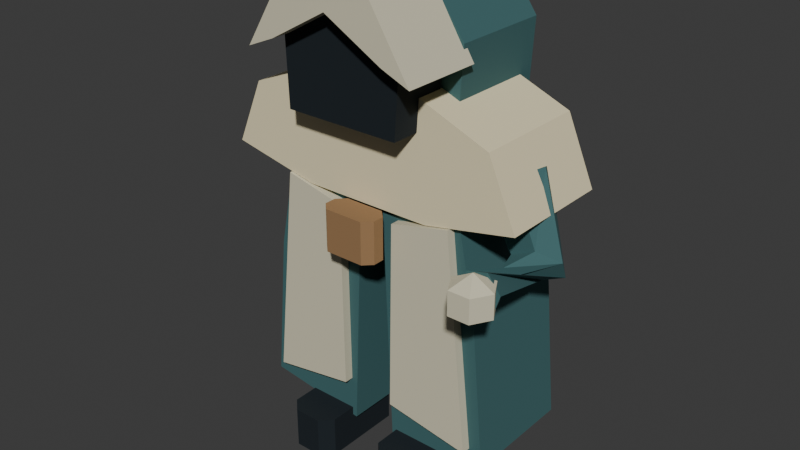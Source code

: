 # Source: keeper.blend  (saved by Blender 5.2.44; exported with 4.5.12 LTS)
import bpy
from mathutils import Matrix  # noqa: F401  (used for matrix-valued properties, if any)

bpy.ops.wm.read_factory_settings(use_empty=True)
scene = bpy.context.scene
scene.name = 'Scene'

# ---- collections
col_collection = bpy.data.collections.new('Collection'); scene.collection.children.link(col_collection)

# ---- materials (node trees are filled in below, after node groups)
mat_painted_reliquary = bpy.data.materials.new('Painted reliquary')

# ---- material node trees
mat_painted_reliquary.use_nodes = True; mat_painted_reliquary.node_tree.nodes.clear()
_N = mat_painted_reliquary.node_tree.nodes; _L = mat_painted_reliquary.node_tree.links
n0 = _N.new('ShaderNodeOutputMaterial'); n0.name = 'Material Output'; n0.location = (0, 0)
n1 = _N.new('ShaderNodeBsdfPrincipled'); n1.name = 'Principled BSDF'; n1.location = (0, 0)
n1.inputs[1].default_value = 0.08
n1.inputs[2].default_value = 0.86
n1.inputs[10].default_value = 0.005
n2 = _N.new('ShaderNodeVertexColor'); n2.name = 'Color Attribute'; n2.location = (0, 0)
n2.layer_name = 'Color'
_L.new(n2.outputs[0], n1.inputs[0])
_L.new(n1.outputs[0], n0.inputs[0])
n0.is_active_output = True

# ---- world
world_world = bpy.data.worlds.new('World'); scene.world = world_world
world_world.use_nodes = True; world_world.node_tree.nodes.clear()
_N = world_world.node_tree.nodes; _L = world_world.node_tree.links
n0 = _N.new('ShaderNodeOutputWorld'); n0.name = 'World Output'; n0.location = (200, 100)
n1 = _N.new('ShaderNodeBackground'); n1.name = 'Background'; n1.location = (-200, 100)
n1.inputs[0].default_value = (0.05088, 0.05088, 0.05088, 1.0)
_L.new(n1.outputs[0], n0.inputs[0])
n0.is_active_output = True
world_world.color = (0.05088, 0.05088, 0.05088)
world_world.sun_shadow_jitter_overblur = 0.0

# ---- meshes
me_body_mesh = bpy.data.meshes.new('body_mesh')
me_body_mesh.from_pydata([(-0.1, -0.22, 0.14), (-0.55, -0.22, 0.2), (-0.49, -0.22, 0.85), (-0.38, -0.22, 1.39), (-0.05, -0.22, 1.28), (-0.1, 0.28, 0.14), (-0.55, 0.28, 0.2), (-0.49, 0.28, 0.85), (-0.38, 0.28, 1.39), (-0.05, 0.28, 1.28), (-0.12, -0.26, 0.33), (-0.49, -0.26, 0.27), (-0.39, -0.26, 1.21), (-0.13, -0.26, 1.15), (-0.12, -0.22, 0.33), (-0.49, -0.22, 0.27), (-0.39, -0.22, 1.21), (-0.13, -0.22, 1.15), (-0.29, -0.385, 0.0), (-0.17, -0.385, 0.0), (-0.12, -0.335, 0.0), (-0.12, 0.015, 0.0), (-0.17, 0.065, 0.0), (-0.29, 0.065, 0.0), (-0.34, 0.015, 0.0), (-0.34, -0.335, 0.0), (-0.29, -0.385, 0.18), (-0.17, -0.385, 0.18), (-0.12, -0.335, 0.18), (-0.12, 0.015, 0.18), (-0.17, 0.065, 0.18), (-0.29, 0.065, 0.18), (-0.34, 0.015, 0.18), (-0.34, -0.335, 0.18), (0.1, -0.22, 0.14), (0.55, -0.22, 0.2), (0.49, -0.22, 0.85), (0.38, -0.22, 1.39), (0.05, -0.22, 1.28), (0.1, 0.28, 0.14), (0.55, 0.28, 0.2), (0.49, 0.28, 0.85), (0.38, 0.28, 1.39), (0.05, 0.28, 1.28), (0.12, -0.26, 0.33), (0.49, -0.26, 0.27), (0.39, -0.26, 1.21), (0.13, -0.26, 1.15), (0.12, -0.22, 0.33), (0.49, -0.22, 0.27), (0.39, -0.22, 1.21), (0.13, -0.22, 1.15), (0.17, -0.385, 0.0), (0.29, -0.385, 0.0), (0.34, -0.335, 0.0), (0.34, 0.015, 0.0), (0.29, 0.065, 0.0), (0.17, 0.065, 0.0), (0.12, 0.015, 0.0), (0.12, -0.335, 0.0), (0.17, -0.385, 0.18), (0.29, -0.385, 0.18), (0.34, -0.335, 0.18), (0.34, 0.015, 0.18), (0.29, 0.065, 0.18), (0.17, 0.065, 0.18), (0.12, 0.015, 0.18), (0.12, -0.335, 0.18), (-0.67, -0.25, 1.27), (-0.55, -0.25, 1.55), (-0.25, -0.25, 1.67), (0.25, -0.25, 1.67), (0.55, -0.25, 1.55), (0.67, -0.25, 1.27), (0.28, -0.25, 1.19), (-0.28, -0.25, 1.19), (-0.67, 0.25, 1.27), (-0.55, 0.25, 1.55), (-0.25, 0.25, 1.67), (0.25, 0.25, 1.67), (0.55, 0.25, 1.55), (0.67, 0.25, 1.27), (0.28, 0.25, 1.19), (-0.28, 0.25, 1.19), (-0.33, -0.12, 1.5), (-0.36, -0.12, 1.83), (-0.16, -0.12, 2.1), (0.16, -0.12, 2.1), (0.34, -0.12, 1.85), (0.32, -0.12, 1.5), (-0.33, 0.32, 1.5), (-0.36, 0.32, 1.83), (-0.16, 0.32, 2.1), (0.16, 0.32, 2.1), (0.34, 0.32, 1.85), (0.32, 0.32, 1.5), (-0.26, -0.37, 1.54), (-0.27, -0.37, 1.83), (0.0, -0.37, 1.99), (0.26, -0.37, 1.83), (0.24, -0.37, 1.54), (-0.26, -0.13, 1.54), (-0.27, -0.13, 1.83), (0.0, -0.13, 1.99), (0.26, -0.13, 1.83), (0.24, -0.13, 1.54), (-0.37, -0.45, 1.78), (-0.17, -0.45, 2.1), (0.17, -0.45, 2.1), (0.37, -0.45, 1.78), (0.25, -0.45, 1.83), (0.0, -0.45, 1.97), (-0.25, -0.45, 1.83), (-0.37, -0.1, 1.78), (-0.17, -0.1, 2.1), (0.17, -0.1, 2.1), (0.37, -0.1, 1.78), (0.25, -0.1, 1.83), (0.0, -0.1, 1.97), (-0.25, -0.1, 1.83), (-0.085, -0.38, 1.01), (0.085, -0.38, 1.01), (0.12, -0.345, 1.01), (0.12, -0.295, 1.01), (0.085, -0.26, 1.01), (-0.085, -0.26, 1.01), (-0.12, -0.295, 1.01), (-0.12, -0.345, 1.01), (-0.085, -0.38, 1.19), (0.085, -0.38, 1.19), (0.12, -0.345, 1.19), (0.12, -0.295, 1.19), (0.085, -0.26, 1.19), (-0.085, -0.26, 1.19), (-0.12, -0.295, 1.19), (-0.12, -0.345, 1.19)], [], [(4, 3, 2, 1, 0), (5, 6, 7, 8, 9), (0, 1, 6, 5), (1, 2, 7, 6), (2, 3, 8, 7), (3, 4, 9, 8), (4, 0, 5, 9), (13, 12, 11, 10), (14, 15, 16, 17), (10, 11, 15, 14), (11, 12, 16, 15), (12, 13, 17, 16), (13, 10, 14, 17), (25, 24, 23, 22, 21, 20, 19, 18), (26, 27, 28, 29, 30, 31, 32, 33), (18, 19, 27, 26), (19, 20, 28, 27), (20, 21, 29, 28), (21, 22, 30, 29), (22, 23, 31, 30), (23, 24, 32, 31), (24, 25, 33, 32), (25, 18, 26, 33), (38, 34, 35, 36, 37), (39, 43, 42, 41, 40), (34, 39, 40, 35), (35, 40, 41, 36), (36, 41, 42, 37), (37, 42, 43, 38), (38, 43, 39, 34), (47, 44, 45, 46), (48, 51, 50, 49), (44, 48, 49, 45), (45, 49, 50, 46), (46, 50, 51, 47), (47, 51, 48, 44), (59, 58, 57, 56, 55, 54, 53, 52), (60, 61, 62, 63, 64, 65, 66, 67), (52, 53, 61, 60), (53, 54, 62, 61), (54, 55, 63, 62), (55, 56, 64, 63), (56, 57, 65, 64), (57, 58, 66, 65), (58, 59, 67, 66), (59, 52, 60, 67), (75, 74, 73, 72, 71, 70, 69, 68), (76, 77, 78, 79, 80, 81, 82, 83), (68, 69, 77, 76), (69, 70, 78, 77), (70, 71, 79, 78), (71, 72, 80, 79), (72, 73, 81, 80), (73, 74, 82, 81), (74, 75, 83, 82), (75, 68, 76, 83), (89, 88, 87, 86, 85, 84), (90, 91, 92, 93, 94, 95), (84, 85, 91, 90), (85, 86, 92, 91), (86, 87, 93, 92), (87, 88, 94, 93), (88, 89, 95, 94), (89, 84, 90, 95), (100, 99, 98, 97, 96), (101, 102, 103, 104, 105), (96, 97, 102, 101), (97, 98, 103, 102), (98, 99, 104, 103), (99, 100, 105, 104), (100, 96, 101, 105), (112, 111, 110, 109, 108, 107, 106), (113, 114, 115, 116, 117, 118, 119), (106, 107, 114, 113), (107, 108, 115, 114), (108, 109, 116, 115), (109, 110, 117, 116), (110, 111, 118, 117), (111, 112, 119, 118), (112, 106, 113, 119), (127, 126, 125, 124, 123, 122, 121, 120), (128, 129, 130, 131, 132, 133, 134, 135), (120, 121, 129, 128), (121, 122, 130, 129), (122, 123, 131, 130), (123, 124, 132, 131), (124, 125, 133, 132), (125, 126, 134, 133), (126, 127, 135, 134), (127, 120, 128, 135)])
_ca = me_body_mesh.color_attributes.new('Color', 'FLOAT_COLOR', 'CORNER')
_ca.data.foreach_set('color', [0.04971, 0.1413, 0.147, 1.0, 0.04971, 0.1413, 0.147, 1.0, 0.04971, 0.1413, 0.147, 1.0, 0.04971, 0.1413, 0.147, 1.0, 0.04971, 0.1413, 0.147, 1.0, 0.04971, 0.1413, 0.147, 1.0, 0.04971, 0.1413, 0.147, 1.0, 0.04971, 0.1413, 0.147, 1.0, 0.04971, 0.1413, 0.147, 1.0, 0.04971, 0.1413, 0.147, 1.0, 0.04971, 0.1413, 0.147, 1.0, 0.04971, 0.1413, 0.147, 1.0, 0.04971, 0.1413, 0.147, 1.0, 0.04971, 0.1413, 0.147, 1.0, 0.04971, 0.1413, 0.147, 1.0, 0.04971, 0.1413, 0.147, 1.0, 0.04971, 0.1413, 0.147, 1.0, 0.04971, 0.1413, 0.147, 1.0, 0.04971, 0.1413, 0.147, 1.0, 0.04971, 0.1413, 0.147, 1.0, 0.04971, 0.1413, 0.147, 1.0, 0.04971, 0.1413, 0.147, 1.0, 0.04971, 0.1413, 0.147, 1.0, 0.04971, 0.1413, 0.147, 1.0, 0.04971, 0.1413, 0.147, 1.0, 0.04971, 0.1413, 0.147, 1.0, 0.04971, 0.1413, 0.147, 1.0, 0.04971, 0.1413, 0.147, 1.0, 0.04971, 0.1413, 0.147, 1.0, 0.04971, 0.1413, 0.147, 1.0, 0.6939, 0.6514, 0.4793, 1.0, 0.6939, 0.6514, 0.4793, 1.0, 0.6939, 0.6514, 0.4793, 1.0, 0.6939, 0.6514, 0.4793, 1.0, 0.6939, 0.6514, 0.4793, 1.0, 0.6939, 0.6514, 0.4793, 1.0, 0.6939, 0.6514, 0.4793, 1.0, 0.6939, 0.6514, 0.4793, 1.0, 0.6939, 0.6514, 0.4793, 1.0, 0.6939, 0.6514, 0.4793, 1.0, 0.6939, 0.6514, 0.4793, 1.0, 0.6939, 0.6514, 0.4793, 1.0, 0.6939, 0.6514, 0.4793, 1.0, 0.6939, 0.6514, 0.4793, 1.0, 0.6939, 0.6514, 0.4793, 1.0, 0.6939, 0.6514, 0.4793, 1.0, 0.6939, 0.6514, 0.4793, 1.0, 0.6939, 0.6514, 0.4793, 1.0, 0.6939, 0.6514, 0.4793, 1.0, 0.6939, 0.6514, 0.4793, 1.0, 0.6939, 0.6514, 0.4793, 1.0, 0.6939, 0.6514, 0.4793, 1.0, 0.6939, 0.6514, 0.4793, 1.0, 0.6939, 0.6514, 0.4793, 1.0, 0.005182, 0.01161, 0.01681, 1.0, 0.005182, 0.01161, 0.01681, 1.0, 0.005182, 0.01161, 0.01681, 1.0, 0.005182, 0.01161, 0.01681, 1.0, 0.005182, 0.01161, 0.01681, 1.0, 0.005182, 0.01161, 0.01681, 1.0, 0.005182, 0.01161, 0.01681, 1.0, 0.005182, 0.01161, 0.01681, 1.0, 0.005182, 0.01161, 0.01681, 1.0, 0.005182, 0.01161, 0.01681, 1.0, 0.005182, 0.01161, 0.01681, 1.0, 0.005182, 0.01161, 0.01681, 1.0, 0.005182, 0.01161, 0.01681, 1.0, 0.005182, 0.01161, 0.01681, 1.0, 0.005182, 0.01161, 0.01681, 1.0, 0.005182, 0.01161, 0.01681, 1.0, 0.005182, 0.01161, 0.01681, 1.0, 0.005182, 0.01161, 0.01681, 1.0, 0.005182, 0.01161, 0.01681, 1.0, 0.005182, 0.01161, 0.01681, 1.0, 0.005182, 0.01161, 0.01681, 1.0, 0.005182, 0.01161, 0.01681, 1.0, 0.005182, 0.01161, 0.01681, 1.0, 0.005182, 0.01161, 0.01681, 1.0, 0.005182, 0.01161, 0.01681, 1.0, 0.005182, 0.01161, 0.01681, 1.0, 0.005182, 0.01161, 0.01681, 1.0, 0.005182, 0.01161, 0.01681, 1.0, 0.005182, 0.01161, 0.01681, 1.0, 0.005182, 0.01161, 0.01681, 1.0, 0.005182, 0.01161, 0.01681, 1.0, 0.005182, 0.01161, 0.01681, 1.0, 0.005182, 0.01161, 0.01681, 1.0, 0.005182, 0.01161, 0.01681, 1.0, 0.005182, 0.01161, 0.01681, 1.0, 0.005182, 0.01161, 0.01681, 1.0, 0.005182, 0.01161, 0.01681, 1.0, 0.005182, 0.01161, 0.01681, 1.0, 0.005182, 0.01161, 0.01681, 1.0, 0.005182, 0.01161, 0.01681, 1.0, 0.005182, 0.01161, 0.01681, 1.0, 0.005182, 0.01161, 0.01681, 1.0, 0.005182, 0.01161, 0.01681, 1.0, 0.005182, 0.01161, 0.01681, 1.0, 0.005182, 0.01161, 0.01681, 1.0, 0.005182, 0.01161, 0.01681, 1.0, 0.005182, 0.01161, 0.01681, 1.0, 0.005182, 0.01161, 0.01681, 1.0, 0.04971, 0.1413, 0.147, 1.0, 0.04971, 0.1413, 0.147, 1.0, 0.04971, 0.1413, 0.147, 1.0, 0.04971, 0.1413, 0.147, 1.0, 0.04971, 0.1413, 0.147, 1.0, 0.04971, 0.1413, 0.147, 1.0, 0.04971, 0.1413, 0.147, 1.0, 0.04971, 0.1413, 0.147, 1.0, 0.04971, 0.1413, 0.147, 1.0, 0.04971, 0.1413, 0.147, 1.0, 0.04971, 0.1413, 0.147, 1.0, 0.04971, 0.1413, 0.147, 1.0, 0.04971, 0.1413, 0.147, 1.0, 0.04971, 0.1413, 0.147, 1.0, 0.04971, 0.1413, 0.147, 1.0, 0.04971, 0.1413, 0.147, 1.0, 0.04971, 0.1413, 0.147, 1.0, 0.04971, 0.1413, 0.147, 1.0, 0.04971, 0.1413, 0.147, 1.0, 0.04971, 0.1413, 0.147, 1.0, 0.04971, 0.1413, 0.147, 1.0, 0.04971, 0.1413, 0.147, 1.0, 0.04971, 0.1413, 0.147, 1.0, 0.04971, 0.1413, 0.147, 1.0, 0.04971, 0.1413, 0.147, 1.0, 0.04971, 0.1413, 0.147, 1.0, 0.04971, 0.1413, 0.147, 1.0, 0.04971, 0.1413, 0.147, 1.0, 0.04971, 0.1413, 0.147, 1.0, 0.04971, 0.1413, 0.147, 1.0, 0.6939, 0.6514, 0.4793, 1.0, 0.6939, 0.6514, 0.4793, 1.0, 0.6939, 0.6514, 0.4793, 1.0, 0.6939, 0.6514, 0.4793, 1.0, 0.6939, 0.6514, 0.4793, 1.0, 0.6939, 0.6514, 0.4793, 1.0, 0.6939, 0.6514, 0.4793, 1.0, 0.6939, 0.6514, 0.4793, 1.0, 0.6939, 0.6514, 0.4793, 1.0, 0.6939, 0.6514, 0.4793, 1.0, 0.6939, 0.6514, 0.4793, 1.0, 0.6939, 0.6514, 0.4793, 1.0, 0.6939, 0.6514, 0.4793, 1.0, 0.6939, 0.6514, 0.4793, 1.0, 0.6939, 0.6514, 0.4793, 1.0, 0.6939, 0.6514, 0.4793, 1.0, 0.6939, 0.6514, 0.4793, 1.0, 0.6939, 0.6514, 0.4793, 1.0, 0.6939, 0.6514, 0.4793, 1.0, 0.6939, 0.6514, 0.4793, 1.0, 0.6939, 0.6514, 0.4793, 1.0, 0.6939, 0.6514, 0.4793, 1.0, 0.6939, 0.6514, 0.4793, 1.0, 0.6939, 0.6514, 0.4793, 1.0, 0.005182, 0.01161, 0.01681, 1.0, 0.005182, 0.01161, 0.01681, 1.0, 0.005182, 0.01161, 0.01681, 1.0, 0.005182, 0.01161, 0.01681, 1.0, 0.005182, 0.01161, 0.01681, 1.0, 0.005182, 0.01161, 0.01681, 1.0, 0.005182, 0.01161, 0.01681, 1.0, 0.005182, 0.01161, 0.01681, 1.0, 0.005182, 0.01161, 0.01681, 1.0, 0.005182, 0.01161, 0.01681, 1.0, 0.005182, 0.01161, 0.01681, 1.0, 0.005182, 0.01161, 0.01681, 1.0, 0.005182, 0.01161, 0.01681, 1.0, 0.005182, 0.01161, 0.01681, 1.0, 0.005182, 0.01161, 0.01681, 1.0, 0.005182, 0.01161, 0.01681, 1.0, 0.005182, 0.01161, 0.01681, 1.0, 0.005182, 0.01161, 0.01681, 1.0, 0.005182, 0.01161, 0.01681, 1.0, 0.005182, 0.01161, 0.01681, 1.0, 0.005182, 0.01161, 0.01681, 1.0, 0.005182, 0.01161, 0.01681, 1.0, 0.005182, 0.01161, 0.01681, 1.0, 0.005182, 0.01161, 0.01681, 1.0, 0.005182, 0.01161, 0.01681, 1.0, 0.005182, 0.01161, 0.01681, 1.0, 0.005182, 0.01161, 0.01681, 1.0, 0.005182, 0.01161, 0.01681, 1.0, 0.005182, 0.01161, 0.01681, 1.0, 0.005182, 0.01161, 0.01681, 1.0, 0.005182, 0.01161, 0.01681, 1.0, 0.005182, 0.01161, 0.01681, 1.0, 0.005182, 0.01161, 0.01681, 1.0, 0.005182, 0.01161, 0.01681, 1.0, 0.005182, 0.01161, 0.01681, 1.0, 0.005182, 0.01161, 0.01681, 1.0, 0.005182, 0.01161, 0.01681, 1.0, 0.005182, 0.01161, 0.01681, 1.0, 0.005182, 0.01161, 0.01681, 1.0, 0.005182, 0.01161, 0.01681, 1.0, 0.005182, 0.01161, 0.01681, 1.0, 0.005182, 0.01161, 0.01681, 1.0, 0.005182, 0.01161, 0.01681, 1.0, 0.005182, 0.01161, 0.01681, 1.0, 0.005182, 0.01161, 0.01681, 1.0, 0.005182, 0.01161, 0.01681, 1.0, 0.005182, 0.01161, 0.01681, 1.0, 0.005182, 0.01161, 0.01681, 1.0, 0.855, 0.7605, 0.4969, 1.0, 0.855, 0.7605, 0.4969, 1.0, 0.855, 0.7605, 0.4969, 1.0, 0.855, 0.7605, 0.4969, 1.0, 0.855, 0.7605, 0.4969, 1.0, 0.855, 0.7605, 0.4969, 1.0, 0.855, 0.7605, 0.4969, 1.0, 0.855, 0.7605, 0.4969, 1.0, 0.855, 0.7605, 0.4969, 1.0, 0.855, 0.7605, 0.4969, 1.0, 0.855, 0.7605, 0.4969, 1.0, 0.855, 0.7605, 0.4969, 1.0, 0.855, 0.7605, 0.4969, 1.0, 0.855, 0.7605, 0.4969, 1.0, 0.855, 0.7605, 0.4969, 1.0, 0.855, 0.7605, 0.4969, 1.0, 0.855, 0.7605, 0.4969, 1.0, 0.855, 0.7605, 0.4969, 1.0, 0.855, 0.7605, 0.4969, 1.0, 0.855, 0.7605, 0.4969, 1.0, 0.855, 0.7605, 0.4969, 1.0, 0.855, 0.7605, 0.4969, 1.0, 0.855, 0.7605, 0.4969, 1.0, 0.855, 0.7605, 0.4969, 1.0, 0.855, 0.7605, 0.4969, 1.0, 0.855, 0.7605, 0.4969, 1.0, 0.855, 0.7605, 0.4969, 1.0, 0.855, 0.7605, 0.4969, 1.0, 0.855, 0.7605, 0.4969, 1.0, 0.855, 0.7605, 0.4969, 1.0, 0.855, 0.7605, 0.4969, 1.0, 0.855, 0.7605, 0.4969, 1.0, 0.855, 0.7605, 0.4969, 1.0, 0.855, 0.7605, 0.4969, 1.0, 0.855, 0.7605, 0.4969, 1.0, 0.855, 0.7605, 0.4969, 1.0, 0.855, 0.7605, 0.4969, 1.0, 0.855, 0.7605, 0.4969, 1.0, 0.855, 0.7605, 0.4969, 1.0, 0.855, 0.7605, 0.4969, 1.0, 0.855, 0.7605, 0.4969, 1.0, 0.855, 0.7605, 0.4969, 1.0, 0.855, 0.7605, 0.4969, 1.0, 0.855, 0.7605, 0.4969, 1.0, 0.855, 0.7605, 0.4969, 1.0, 0.855, 0.7605, 0.4969, 1.0, 0.855, 0.7605, 0.4969, 1.0, 0.855, 0.7605, 0.4969, 1.0, 0.04971, 0.1413, 0.147, 1.0, 0.04971, 0.1413, 0.147, 1.0, 0.04971, 0.1413, 0.147, 1.0, 0.04971, 0.1413, 0.147, 1.0, 0.04971, 0.1413, 0.147, 1.0, 0.04971, 0.1413, 0.147, 1.0, 0.04971, 0.1413, 0.147, 1.0, 0.04971, 0.1413, 0.147, 1.0, 0.04971, 0.1413, 0.147, 1.0, 0.04971, 0.1413, 0.147, 1.0, 0.04971, 0.1413, 0.147, 1.0, 0.04971, 0.1413, 0.147, 1.0, 0.04971, 0.1413, 0.147, 1.0, 0.04971, 0.1413, 0.147, 1.0, 0.04971, 0.1413, 0.147, 1.0, 0.04971, 0.1413, 0.147, 1.0, 0.04971, 0.1413, 0.147, 1.0, 0.04971, 0.1413, 0.147, 1.0, 0.04971, 0.1413, 0.147, 1.0, 0.04971, 0.1413, 0.147, 1.0, 0.04971, 0.1413, 0.147, 1.0, 0.04971, 0.1413, 0.147, 1.0, 0.04971, 0.1413, 0.147, 1.0, 0.04971, 0.1413, 0.147, 1.0, 0.04971, 0.1413, 0.147, 1.0, 0.04971, 0.1413, 0.147, 1.0, 0.04971, 0.1413, 0.147, 1.0, 0.04971, 0.1413, 0.147, 1.0, 0.04971, 0.1413, 0.147, 1.0, 0.04971, 0.1413, 0.147, 1.0, 0.04971, 0.1413, 0.147, 1.0, 0.04971, 0.1413, 0.147, 1.0, 0.04971, 0.1413, 0.147, 1.0, 0.04971, 0.1413, 0.147, 1.0, 0.04971, 0.1413, 0.147, 1.0, 0.04971, 0.1413, 0.147, 1.0, 0.005182, 0.01161, 0.01681, 1.0, 0.005182, 0.01161, 0.01681, 1.0, 0.005182, 0.01161, 0.01681, 1.0, 0.005182, 0.01161, 0.01681, 1.0, 0.005182, 0.01161, 0.01681, 1.0, 0.005182, 0.01161, 0.01681, 1.0, 0.005182, 0.01161, 0.01681, 1.0, 0.005182, 0.01161, 0.01681, 1.0, 0.005182, 0.01161, 0.01681, 1.0, 0.005182, 0.01161, 0.01681, 1.0, 0.005182, 0.01161, 0.01681, 1.0, 0.005182, 0.01161, 0.01681, 1.0, 0.005182, 0.01161, 0.01681, 1.0, 0.005182, 0.01161, 0.01681, 1.0, 0.005182, 0.01161, 0.01681, 1.0, 0.005182, 0.01161, 0.01681, 1.0, 0.005182, 0.01161, 0.01681, 1.0, 0.005182, 0.01161, 0.01681, 1.0, 0.005182, 0.01161, 0.01681, 1.0, 0.005182, 0.01161, 0.01681, 1.0, 0.005182, 0.01161, 0.01681, 1.0, 0.005182, 0.01161, 0.01681, 1.0, 0.005182, 0.01161, 0.01681, 1.0, 0.005182, 0.01161, 0.01681, 1.0, 0.005182, 0.01161, 0.01681, 1.0, 0.005182, 0.01161, 0.01681, 1.0, 0.005182, 0.01161, 0.01681, 1.0, 0.005182, 0.01161, 0.01681, 1.0, 0.005182, 0.01161, 0.01681, 1.0, 0.005182, 0.01161, 0.01681, 1.0, 0.6939, 0.6514, 0.4793, 1.0, 0.6939, 0.6514, 0.4793, 1.0, 0.6939, 0.6514, 0.4793, 1.0, 0.6939, 0.6514, 0.4793, 1.0, 0.6939, 0.6514, 0.4793, 1.0, 0.6939, 0.6514, 0.4793, 1.0, 0.6939, 0.6514, 0.4793, 1.0, 0.6939, 0.6514, 0.4793, 1.0, 0.6939, 0.6514, 0.4793, 1.0, 0.6939, 0.6514, 0.4793, 1.0, 0.6939, 0.6514, 0.4793, 1.0, 0.6939, 0.6514, 0.4793, 1.0, 0.6939, 0.6514, 0.4793, 1.0, 0.6939, 0.6514, 0.4793, 1.0, 0.6939, 0.6514, 0.4793, 1.0, 0.6939, 0.6514, 0.4793, 1.0, 0.6939, 0.6514, 0.4793, 1.0, 0.6939, 0.6514, 0.4793, 1.0, 0.6939, 0.6514, 0.4793, 1.0, 0.6939, 0.6514, 0.4793, 1.0, 0.6939, 0.6514, 0.4793, 1.0, 0.6939, 0.6514, 0.4793, 1.0, 0.6939, 0.6514, 0.4793, 1.0, 0.6939, 0.6514, 0.4793, 1.0, 0.6939, 0.6514, 0.4793, 1.0, 0.6939, 0.6514, 0.4793, 1.0, 0.6939, 0.6514, 0.4793, 1.0, 0.6939, 0.6514, 0.4793, 1.0, 0.6939, 0.6514, 0.4793, 1.0, 0.6939, 0.6514, 0.4793, 1.0, 0.6939, 0.6514, 0.4793, 1.0, 0.6939, 0.6514, 0.4793, 1.0, 0.6939, 0.6514, 0.4793, 1.0, 0.6939, 0.6514, 0.4793, 1.0, 0.6939, 0.6514, 0.4793, 1.0, 0.6939, 0.6514, 0.4793, 1.0, 0.6939, 0.6514, 0.4793, 1.0, 0.6939, 0.6514, 0.4793, 1.0, 0.6939, 0.6514, 0.4793, 1.0, 0.6939, 0.6514, 0.4793, 1.0, 0.6939, 0.6514, 0.4793, 1.0, 0.6939, 0.6514, 0.4793, 1.0, 0.3278, 0.1878, 0.08438, 1.0, 0.3278, 0.1878, 0.08438, 1.0, 0.3278, 0.1878, 0.08438, 1.0, 0.3278, 0.1878, 0.08438, 1.0, 0.3278, 0.1878, 0.08438, 1.0, 0.3278, 0.1878, 0.08438, 1.0, 0.3278, 0.1878, 0.08438, 1.0, 0.3278, 0.1878, 0.08438, 1.0, 0.3278, 0.1878, 0.08438, 1.0, 0.3278, 0.1878, 0.08438, 1.0, 0.3278, 0.1878, 0.08438, 1.0, 0.3278, 0.1878, 0.08438, 1.0, 0.3278, 0.1878, 0.08438, 1.0, 0.3278, 0.1878, 0.08438, 1.0, 0.3278, 0.1878, 0.08438, 1.0, 0.3278, 0.1878, 0.08438, 1.0, 0.3278, 0.1878, 0.08438, 1.0, 0.3278, 0.1878, 0.08438, 1.0, 0.3278, 0.1878, 0.08438, 1.0, 0.3278, 0.1878, 0.08438, 1.0, 0.3278, 0.1878, 0.08438, 1.0, 0.3278, 0.1878, 0.08438, 1.0, 0.3278, 0.1878, 0.08438, 1.0, 0.3278, 0.1878, 0.08438, 1.0, 0.3278, 0.1878, 0.08438, 1.0, 0.3278, 0.1878, 0.08438, 1.0, 0.3278, 0.1878, 0.08438, 1.0, 0.3278, 0.1878, 0.08438, 1.0, 0.3278, 0.1878, 0.08438, 1.0, 0.3278, 0.1878, 0.08438, 1.0, 0.3278, 0.1878, 0.08438, 1.0, 0.3278, 0.1878, 0.08438, 1.0, 0.3278, 0.1878, 0.08438, 1.0, 0.3278, 0.1878, 0.08438, 1.0, 0.3278, 0.1878, 0.08438, 1.0, 0.3278, 0.1878, 0.08438, 1.0, 0.3278, 0.1878, 0.08438, 1.0, 0.3278, 0.1878, 0.08438, 1.0, 0.3278, 0.1878, 0.08438, 1.0, 0.3278, 0.1878, 0.08438, 1.0, 0.3278, 0.1878, 0.08438, 1.0, 0.3278, 0.1878, 0.08438, 1.0, 0.3278, 0.1878, 0.08438, 1.0, 0.3278, 0.1878, 0.08438, 1.0, 0.3278, 0.1878, 0.08438, 1.0, 0.3278, 0.1878, 0.08438, 1.0, 0.3278, 0.1878, 0.08438, 1.0, 0.3278, 0.1878, 0.08438, 1.0])
me_body_mesh.materials.append(mat_painted_reliquary)
me_body_mesh.update()
me_arm_r_mesh = bpy.data.meshes.new('arm_r_mesh')
me_arm_r_mesh.from_pydata([(0.1191, 0.0, 0.05211), (0.05442, -0.1119, 0.03779), (-0.06468, -0.1119, -0.01432), (-0.1191, -1.582e-17, -0.05211), (-0.05442, 0.1119, -0.03779), (0.06468, 0.1119, 0.01432), (0.2398, -0.04, -0.2737), (0.1584, -0.09912, -0.2291), (0.05866, -0.09912, -0.2754), (0.04023, -0.04, -0.3663), (0.1216, 0.01912, -0.4109), (0.2213, 0.01912, -0.3646), (0.04269, -0.39, -0.3018), (0.1051, -0.3991, -0.366), (0.1924, -0.3991, -0.3442), (0.2173, -0.39, -0.2582), (0.1549, -0.3809, -0.194), (0.06757, -0.3809, -0.2158), (0.13, -0.43, -0.38), (0.2209, -0.43, -0.33), (0.1755, -0.3512, -0.33), (0.08453, -0.3512, -0.33), (0.03907, -0.43, -0.33), (0.08453, -0.5088, -0.33), (0.1755, -0.5088, -0.33), (0.2209, -0.43, -0.23), (0.1755, -0.3512, -0.23), (0.08453, -0.3512, -0.23), (0.03907, -0.43, -0.23), (0.08453, -0.5088, -0.23), (0.1755, -0.5088, -0.23), (0.13, -0.43, -0.18)], [], [(5, 4, 3, 2, 1, 0), (0, 1, 7, 6), (1, 2, 8, 7), (2, 3, 9, 8), (3, 4, 10, 9), (4, 5, 11, 10), (5, 0, 6, 11), (6, 7, 13, 12), (7, 8, 14, 13), (8, 9, 15, 14), (9, 10, 16, 15), (10, 11, 17, 16), (11, 6, 12, 17), (12, 13, 14, 15, 16, 17), (18, 20, 19), (18, 21, 20), (18, 22, 21), (18, 23, 22), (18, 24, 23), (18, 19, 24), (19, 20, 26, 25), (20, 21, 27, 26), (21, 22, 28, 27), (22, 23, 29, 28), (23, 24, 30, 29), (24, 19, 25, 30), (31, 25, 26), (31, 26, 27), (31, 27, 28), (31, 28, 29), (31, 29, 30), (31, 30, 25)])
_ca = me_arm_r_mesh.color_attributes.new('Color', 'FLOAT_COLOR', 'CORNER')
_ca.data.foreach_set('color', [0.04971, 0.1413, 0.147, 1.0, 0.04971, 0.1413, 0.147, 1.0, 0.04971, 0.1413, 0.147, 1.0, 0.04971, 0.1413, 0.147, 1.0, 0.04971, 0.1413, 0.147, 1.0, 0.04971, 0.1413, 0.147, 1.0, 0.04971, 0.1413, 0.147, 1.0, 0.04971, 0.1413, 0.147, 1.0, 0.04971, 0.1413, 0.147, 1.0, 0.04971, 0.1413, 0.147, 1.0, 0.04971, 0.1413, 0.147, 1.0, 0.04971, 0.1413, 0.147, 1.0, 0.04971, 0.1413, 0.147, 1.0, 0.04971, 0.1413, 0.147, 1.0, 0.04971, 0.1413, 0.147, 1.0, 0.04971, 0.1413, 0.147, 1.0, 0.04971, 0.1413, 0.147, 1.0, 0.04971, 0.1413, 0.147, 1.0, 0.04971, 0.1413, 0.147, 1.0, 0.04971, 0.1413, 0.147, 1.0, 0.04971, 0.1413, 0.147, 1.0, 0.04971, 0.1413, 0.147, 1.0, 0.04971, 0.1413, 0.147, 1.0, 0.04971, 0.1413, 0.147, 1.0, 0.04971, 0.1413, 0.147, 1.0, 0.04971, 0.1413, 0.147, 1.0, 0.04971, 0.1413, 0.147, 1.0, 0.04971, 0.1413, 0.147, 1.0, 0.04971, 0.1413, 0.147, 1.0, 0.04971, 0.1413, 0.147, 1.0, 0.04971, 0.1413, 0.147, 1.0, 0.04971, 0.1413, 0.147, 1.0, 0.04971, 0.1413, 0.147, 1.0, 0.04971, 0.1413, 0.147, 1.0, 0.04971, 0.1413, 0.147, 1.0, 0.04971, 0.1413, 0.147, 1.0, 0.04971, 0.1413, 0.147, 1.0, 0.04971, 0.1413, 0.147, 1.0, 0.04971, 0.1413, 0.147, 1.0, 0.04971, 0.1413, 0.147, 1.0, 0.04971, 0.1413, 0.147, 1.0, 0.04971, 0.1413, 0.147, 1.0, 0.04971, 0.1413, 0.147, 1.0, 0.04971, 0.1413, 0.147, 1.0, 0.04971, 0.1413, 0.147, 1.0, 0.04971, 0.1413, 0.147, 1.0, 0.04971, 0.1413, 0.147, 1.0, 0.04971, 0.1413, 0.147, 1.0, 0.04971, 0.1413, 0.147, 1.0, 0.04971, 0.1413, 0.147, 1.0, 0.04971, 0.1413, 0.147, 1.0, 0.04971, 0.1413, 0.147, 1.0, 0.04971, 0.1413, 0.147, 1.0, 0.04971, 0.1413, 0.147, 1.0, 0.04971, 0.1413, 0.147, 1.0, 0.04971, 0.1413, 0.147, 1.0, 0.04971, 0.1413, 0.147, 1.0, 0.04971, 0.1413, 0.147, 1.0, 0.04971, 0.1413, 0.147, 1.0, 0.04971, 0.1413, 0.147, 1.0, 0.6939, 0.6514, 0.4793, 1.0, 0.6939, 0.6514, 0.4793, 1.0, 0.6939, 0.6514, 0.4793, 1.0, 0.6939, 0.6514, 0.4793, 1.0, 0.6939, 0.6514, 0.4793, 1.0, 0.6939, 0.6514, 0.4793, 1.0, 0.6939, 0.6514, 0.4793, 1.0, 0.6939, 0.6514, 0.4793, 1.0, 0.6939, 0.6514, 0.4793, 1.0, 0.6939, 0.6514, 0.4793, 1.0, 0.6939, 0.6514, 0.4793, 1.0, 0.6939, 0.6514, 0.4793, 1.0, 0.6939, 0.6514, 0.4793, 1.0, 0.6939, 0.6514, 0.4793, 1.0, 0.6939, 0.6514, 0.4793, 1.0, 0.6939, 0.6514, 0.4793, 1.0, 0.6939, 0.6514, 0.4793, 1.0, 0.6939, 0.6514, 0.4793, 1.0, 0.6939, 0.6514, 0.4793, 1.0, 0.6939, 0.6514, 0.4793, 1.0, 0.6939, 0.6514, 0.4793, 1.0, 0.6939, 0.6514, 0.4793, 1.0, 0.6939, 0.6514, 0.4793, 1.0, 0.6939, 0.6514, 0.4793, 1.0, 0.6939, 0.6514, 0.4793, 1.0, 0.6939, 0.6514, 0.4793, 1.0, 0.6939, 0.6514, 0.4793, 1.0, 0.6939, 0.6514, 0.4793, 1.0, 0.6939, 0.6514, 0.4793, 1.0, 0.6939, 0.6514, 0.4793, 1.0, 0.6939, 0.6514, 0.4793, 1.0, 0.6939, 0.6514, 0.4793, 1.0, 0.6939, 0.6514, 0.4793, 1.0, 0.6939, 0.6514, 0.4793, 1.0, 0.6939, 0.6514, 0.4793, 1.0, 0.6939, 0.6514, 0.4793, 1.0, 0.6939, 0.6514, 0.4793, 1.0, 0.6939, 0.6514, 0.4793, 1.0, 0.6939, 0.6514, 0.4793, 1.0, 0.6939, 0.6514, 0.4793, 1.0, 0.6939, 0.6514, 0.4793, 1.0, 0.6939, 0.6514, 0.4793, 1.0, 0.6939, 0.6514, 0.4793, 1.0, 0.6939, 0.6514, 0.4793, 1.0, 0.6939, 0.6514, 0.4793, 1.0, 0.6939, 0.6514, 0.4793, 1.0, 0.6939, 0.6514, 0.4793, 1.0, 0.6939, 0.6514, 0.4793, 1.0, 0.6939, 0.6514, 0.4793, 1.0, 0.6939, 0.6514, 0.4793, 1.0, 0.6939, 0.6514, 0.4793, 1.0, 0.6939, 0.6514, 0.4793, 1.0, 0.6939, 0.6514, 0.4793, 1.0, 0.6939, 0.6514, 0.4793, 1.0, 0.6939, 0.6514, 0.4793, 1.0, 0.6939, 0.6514, 0.4793, 1.0, 0.6939, 0.6514, 0.4793, 1.0, 0.6939, 0.6514, 0.4793, 1.0, 0.6939, 0.6514, 0.4793, 1.0, 0.6939, 0.6514, 0.4793, 1.0])
me_arm_r_mesh.materials.append(mat_painted_reliquary)
me_arm_r_mesh.update()

# ---- objects
ob_keeper = bpy.data.objects.new('keeper', None)
ob_body = bpy.data.objects.new('body', me_body_mesh)
ob_arm_r = bpy.data.objects.new('arm_r', me_arm_r_mesh)
ob_socket_lantern = bpy.data.objects.new('socket_lantern', None)
ob_socket_capture = bpy.data.objects.new('socket_capture', None)
ob_socket_attack = bpy.data.objects.new('socket_attack', None)

# ---- transforms, parenting, visibility, modifiers, constraints
ob_keeper.location = (0.0, 0.0, 0.0)
ob_body.parent = ob_keeper
ob_body.location = (0.0, 0.0, 0.0)
ob_arm_r.parent = ob_keeper
ob_arm_r.location = (0.5, 0.0, 1.38)
ob_socket_lantern.parent = ob_keeper
ob_socket_lantern.location = (0.76, -0.45, 0.36)
ob_socket_lantern.empty_display_type = 'ARROWS'
ob_socket_lantern.empty_display_size = 0.18
ob_socket_capture.parent = ob_keeper
ob_socket_capture.location = (0.76, -0.45, 0.81)
ob_socket_capture.empty_display_type = 'ARROWS'
ob_socket_capture.empty_display_size = 0.18
ob_socket_attack.parent = ob_keeper
ob_socket_attack.location = (0.0, -0.48, 1.32)
ob_socket_attack.empty_display_type = 'ARROWS'
ob_socket_attack.empty_display_size = 0.18

# ---- collection membership
col_collection.objects.link(ob_keeper)
col_collection.objects.link(ob_body)
col_collection.objects.link(ob_arm_r)
col_collection.objects.link(ob_socket_lantern)
col_collection.objects.link(ob_socket_capture)
col_collection.objects.link(ob_socket_attack)

# ---- scene / render settings (as saved in the file)
scene.frame_start = 1; scene.frame_end = 250; scene.frame_set(1)
scene.render.engine = 'BLENDER_EEVEE_NEXT'
scene.render.bake_bias = 0.0
scene.render.bake_samples = 0
scene.render.compositor_device = 'GPU'
scene.eevee.use_volume_custom_range = False
scene.eevee.fast_gi_thickness_near = 0.1
scene.eevee.fast_gi_thickness_far = 0.0
scene.eevee.ray_tracing_options.screen_trace_thickness = 0.1
bpy.context.view_layer.update()

# ---- added for rendering (the .blend has no active camera and no usable light): camera, sun
cam_auto = bpy.data.cameras.new('AutoCamera')
cam_auto.lens = 50.0
cam_auto.sensor_width = 36.0
cam_auto.clip_end = 1000.0
ob_auto_camera = bpy.data.objects.new('AutoCamera', cam_auto)
scene.collection.objects.link(ob_auto_camera)
ob_auto_camera.location = (2.49749, -3.0495, 3.02009)
ob_auto_camera.rotation_euler = (1.09748, -7.21219e-08, 0.694738)
scene.camera = ob_auto_camera
light_auto_sun = bpy.data.lights.new('AutoSun', 'SUN')
light_auto_sun.energy = 3.0
light_auto_sun.angle = 0.0523599
ob_auto_sun = bpy.data.objects.new('AutoSun', light_auto_sun)
scene.collection.objects.link(ob_auto_sun)
ob_auto_sun.rotation_euler = (0.872665, 0.174533, 0.523599)
bpy.context.view_layer.update()
